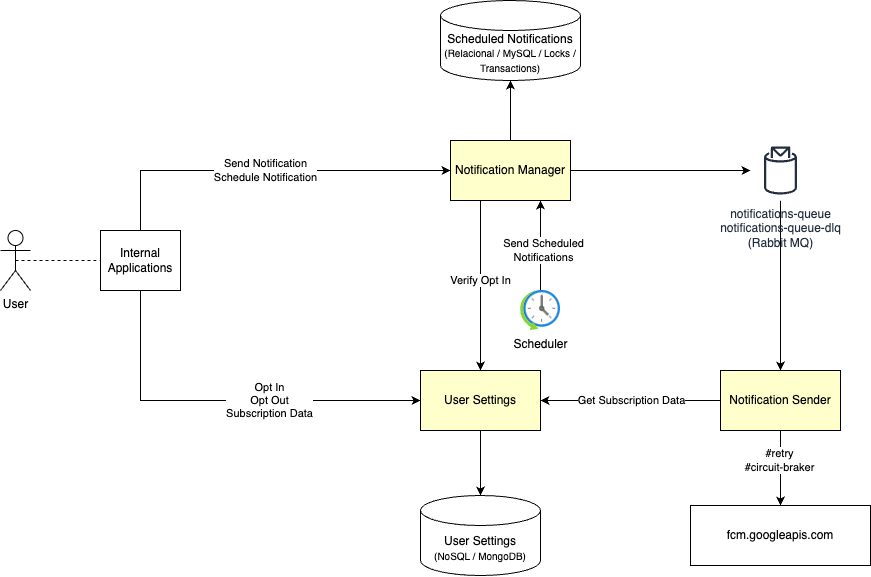

The diagram above was exported from draw.io. Its source (the exported page's mxGraphModel, read from the mxfile embedded in the PNG):
<mxGraphModel dx="1228" dy="661" grid="1" gridSize="10" guides="1" tooltips="1" connect="1" arrows="1" fold="1" page="1" pageScale="1" pageWidth="827" pageHeight="1169" math="0" shadow="0">
  <root>
    <mxCell id="0" />
    <mxCell id="1" parent="0" />
    <mxCell id="bFiIKAVR2mOLKUYDYmfS-1" value="User Settings&lt;br&gt;&lt;font style=&quot;font-size: 10px;&quot;&gt;(NoSQL / MongoDB)&lt;/font&gt;" style="shape=cylinder3;whiteSpace=wrap;html=1;boundedLbl=1;backgroundOutline=1;size=15;" vertex="1" parent="1">
      <mxGeometry x="450" y="545" width="120" height="80" as="geometry" />
    </mxCell>
    <mxCell id="bFiIKAVR2mOLKUYDYmfS-4" style="edgeStyle=orthogonalEdgeStyle;rounded=0;orthogonalLoop=1;jettySize=auto;html=1;" edge="1" parent="1" source="bFiIKAVR2mOLKUYDYmfS-2" target="bFiIKAVR2mOLKUYDYmfS-3">
      <mxGeometry relative="1" as="geometry" />
    </mxCell>
    <mxCell id="bFiIKAVR2mOLKUYDYmfS-2" value="notifications-queue&lt;br&gt;notifications-queue-dlq&lt;br&gt;(Rabbit MQ)" style="sketch=0;outlineConnect=0;fontColor=#232F3E;gradientColor=none;strokeColor=#232F3E;fillColor=#ffffff;dashed=0;verticalLabelPosition=bottom;verticalAlign=top;align=center;html=1;fontSize=12;fontStyle=0;aspect=fixed;shape=mxgraph.aws4.resourceIcon;resIcon=mxgraph.aws4.topic_2;" vertex="1" parent="1">
      <mxGeometry x="780" y="190" width="60" height="60" as="geometry" />
    </mxCell>
    <mxCell id="bFiIKAVR2mOLKUYDYmfS-19" style="edgeStyle=orthogonalEdgeStyle;rounded=0;orthogonalLoop=1;jettySize=auto;html=1;" edge="1" parent="1" source="bFiIKAVR2mOLKUYDYmfS-3" target="bFiIKAVR2mOLKUYDYmfS-5">
      <mxGeometry relative="1" as="geometry" />
    </mxCell>
    <mxCell id="bFiIKAVR2mOLKUYDYmfS-30" value="#retry&lt;br&gt;#circuit-braker" style="edgeLabel;html=1;align=center;verticalAlign=middle;resizable=0;points=[];" vertex="1" connectable="0" parent="bFiIKAVR2mOLKUYDYmfS-19">
      <mxGeometry x="-0.2333" y="-1" relative="1" as="geometry">
        <mxPoint as="offset" />
      </mxGeometry>
    </mxCell>
    <mxCell id="bFiIKAVR2mOLKUYDYmfS-31" style="edgeStyle=orthogonalEdgeStyle;rounded=0;orthogonalLoop=1;jettySize=auto;html=1;entryX=1;entryY=0.5;entryDx=0;entryDy=0;" edge="1" parent="1" source="bFiIKAVR2mOLKUYDYmfS-3" target="bFiIKAVR2mOLKUYDYmfS-20">
      <mxGeometry relative="1" as="geometry" />
    </mxCell>
    <mxCell id="bFiIKAVR2mOLKUYDYmfS-32" value="Get Subscription Data" style="edgeLabel;html=1;align=center;verticalAlign=middle;resizable=0;points=[];" vertex="1" connectable="0" parent="bFiIKAVR2mOLKUYDYmfS-31">
      <mxGeometry x="-0.3692" y="1" relative="1" as="geometry">
        <mxPoint x="-33" y="-1" as="offset" />
      </mxGeometry>
    </mxCell>
    <mxCell id="bFiIKAVR2mOLKUYDYmfS-3" value="Notification Sender" style="rounded=0;whiteSpace=wrap;html=1;fillColor=#FFFFCC;" vertex="1" parent="1">
      <mxGeometry x="750" y="420" width="120" height="60" as="geometry" />
    </mxCell>
    <mxCell id="bFiIKAVR2mOLKUYDYmfS-5" value="fcm.googleapis.com" style="rounded=0;whiteSpace=wrap;html=1;" vertex="1" parent="1">
      <mxGeometry x="720" y="555" width="180" height="60" as="geometry" />
    </mxCell>
    <mxCell id="bFiIKAVR2mOLKUYDYmfS-7" value="Scheduled Notifications&lt;br&gt;&lt;font style=&quot;font-size: 10px;&quot;&gt;(Relacional / MySQL / Locks / Transactions)&lt;/font&gt;" style="shape=cylinder3;whiteSpace=wrap;html=1;boundedLbl=1;backgroundOutline=1;size=15;" vertex="1" parent="1">
      <mxGeometry x="470" y="50" width="140" height="80" as="geometry" />
    </mxCell>
    <mxCell id="bFiIKAVR2mOLKUYDYmfS-13" style="edgeStyle=orthogonalEdgeStyle;rounded=0;orthogonalLoop=1;jettySize=auto;html=1;" edge="1" parent="1" source="bFiIKAVR2mOLKUYDYmfS-8" target="bFiIKAVR2mOLKUYDYmfS-7">
      <mxGeometry relative="1" as="geometry" />
    </mxCell>
    <mxCell id="bFiIKAVR2mOLKUYDYmfS-14" style="edgeStyle=orthogonalEdgeStyle;rounded=0;orthogonalLoop=1;jettySize=auto;html=1;" edge="1" parent="1" source="bFiIKAVR2mOLKUYDYmfS-8" target="bFiIKAVR2mOLKUYDYmfS-2">
      <mxGeometry relative="1" as="geometry" />
    </mxCell>
    <mxCell id="bFiIKAVR2mOLKUYDYmfS-24" style="edgeStyle=orthogonalEdgeStyle;rounded=0;orthogonalLoop=1;jettySize=auto;html=1;exitX=0.25;exitY=1;exitDx=0;exitDy=0;entryX=0.5;entryY=0;entryDx=0;entryDy=0;" edge="1" parent="1" source="bFiIKAVR2mOLKUYDYmfS-8" target="bFiIKAVR2mOLKUYDYmfS-20">
      <mxGeometry relative="1" as="geometry">
        <mxPoint x="290" y="310" as="targetPoint" />
      </mxGeometry>
    </mxCell>
    <mxCell id="bFiIKAVR2mOLKUYDYmfS-25" value="Verify Opt In" style="edgeLabel;html=1;align=center;verticalAlign=middle;resizable=0;points=[];" vertex="1" connectable="0" parent="bFiIKAVR2mOLKUYDYmfS-24">
      <mxGeometry x="-0.1667" y="2" relative="1" as="geometry">
        <mxPoint x="-2" y="9" as="offset" />
      </mxGeometry>
    </mxCell>
    <mxCell id="bFiIKAVR2mOLKUYDYmfS-8" value="Notification Manager" style="rounded=0;whiteSpace=wrap;html=1;fillColor=#FFFFCC;" vertex="1" parent="1">
      <mxGeometry x="480" y="190" width="120" height="60" as="geometry" />
    </mxCell>
    <mxCell id="bFiIKAVR2mOLKUYDYmfS-16" style="edgeStyle=orthogonalEdgeStyle;rounded=0;orthogonalLoop=1;jettySize=auto;html=1;entryX=0.75;entryY=1;entryDx=0;entryDy=0;" edge="1" parent="1" source="bFiIKAVR2mOLKUYDYmfS-15" target="bFiIKAVR2mOLKUYDYmfS-8">
      <mxGeometry relative="1" as="geometry" />
    </mxCell>
    <mxCell id="bFiIKAVR2mOLKUYDYmfS-33" value="Send Scheduled&lt;br&gt;Notifications" style="edgeLabel;html=1;align=center;verticalAlign=middle;resizable=0;points=[];" vertex="1" connectable="0" parent="bFiIKAVR2mOLKUYDYmfS-16">
      <mxGeometry x="-0.1103" y="-3" relative="1" as="geometry">
        <mxPoint as="offset" />
      </mxGeometry>
    </mxCell>
    <mxCell id="bFiIKAVR2mOLKUYDYmfS-15" value="Scheduler" style="aspect=fixed;html=1;points=[];align=center;image;fontSize=12;image=img/lib/azure2/general/Scheduler.svg;" vertex="1" parent="1">
      <mxGeometry x="550" y="340" width="40" height="40" as="geometry" />
    </mxCell>
    <mxCell id="bFiIKAVR2mOLKUYDYmfS-21" style="edgeStyle=orthogonalEdgeStyle;rounded=0;orthogonalLoop=1;jettySize=auto;html=1;" edge="1" parent="1" source="bFiIKAVR2mOLKUYDYmfS-20" target="bFiIKAVR2mOLKUYDYmfS-1">
      <mxGeometry relative="1" as="geometry" />
    </mxCell>
    <mxCell id="bFiIKAVR2mOLKUYDYmfS-20" value="User Settings" style="rounded=0;whiteSpace=wrap;html=1;fillColor=#FFFFCC;" vertex="1" parent="1">
      <mxGeometry x="450" y="420" width="120" height="60" as="geometry" />
    </mxCell>
    <mxCell id="bFiIKAVR2mOLKUYDYmfS-23" value="Send Notification&lt;br&gt;Schedule Notification" style="edgeStyle=orthogonalEdgeStyle;rounded=0;orthogonalLoop=1;jettySize=auto;html=1;exitX=0.5;exitY=0;exitDx=0;exitDy=0;" edge="1" parent="1" source="bFiIKAVR2mOLKUYDYmfS-22" target="bFiIKAVR2mOLKUYDYmfS-8">
      <mxGeometry relative="1" as="geometry">
        <Array as="points">
          <mxPoint x="170" y="220" />
        </Array>
      </mxGeometry>
    </mxCell>
    <mxCell id="bFiIKAVR2mOLKUYDYmfS-22" value="Internal Applications" style="rounded=0;whiteSpace=wrap;html=1;fillColor=#FFFFFF;" vertex="1" parent="1">
      <mxGeometry x="130" y="280" width="80" height="60" as="geometry" />
    </mxCell>
    <mxCell id="bFiIKAVR2mOLKUYDYmfS-27" style="edgeStyle=orthogonalEdgeStyle;rounded=0;orthogonalLoop=1;jettySize=auto;html=1;entryX=0;entryY=0.5;entryDx=0;entryDy=0;exitX=0.5;exitY=1;exitDx=0;exitDy=0;" edge="1" parent="1" source="bFiIKAVR2mOLKUYDYmfS-22" target="bFiIKAVR2mOLKUYDYmfS-20">
      <mxGeometry relative="1" as="geometry">
        <mxPoint x="121" y="430" as="sourcePoint" />
      </mxGeometry>
    </mxCell>
    <mxCell id="bFiIKAVR2mOLKUYDYmfS-29" value="Opt In&lt;br&gt;Opt Out&lt;br&gt;Subscription Data" style="edgeLabel;html=1;align=center;verticalAlign=middle;resizable=0;points=[];" vertex="1" connectable="0" parent="bFiIKAVR2mOLKUYDYmfS-27">
      <mxGeometry x="-0.1824" relative="1" as="geometry">
        <mxPoint x="79" as="offset" />
      </mxGeometry>
    </mxCell>
    <mxCell id="bFiIKAVR2mOLKUYDYmfS-35" value="" style="endArrow=none;dashed=1;html=1;rounded=0;entryX=0;entryY=0.5;entryDx=0;entryDy=0;exitX=0.5;exitY=0.5;exitDx=0;exitDy=0;exitPerimeter=0;" edge="1" parent="1" source="bFiIKAVR2mOLKUYDYmfS-36" target="bFiIKAVR2mOLKUYDYmfS-22">
      <mxGeometry width="50" height="50" relative="1" as="geometry">
        <mxPoint x="70" y="310" as="sourcePoint" />
        <mxPoint x="100" y="300" as="targetPoint" />
      </mxGeometry>
    </mxCell>
    <mxCell id="bFiIKAVR2mOLKUYDYmfS-36" value="User" style="shape=umlActor;verticalLabelPosition=bottom;verticalAlign=top;html=1;outlineConnect=0;fillColor=#FFFFFF;" vertex="1" parent="1">
      <mxGeometry x="30" y="280" width="30" height="60" as="geometry" />
    </mxCell>
  </root>
</mxGraphModel>